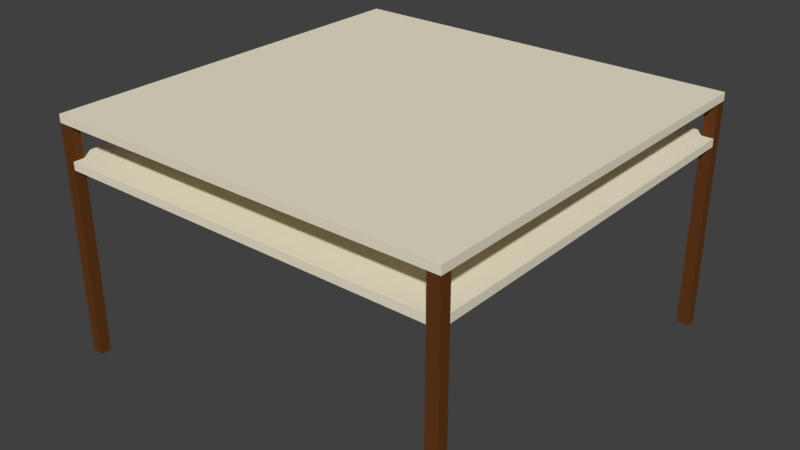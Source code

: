 # Source: TISCH_08.blend  (saved by Blender 2.79.0; exported with 4.5.12 LTS)
import bpy
from mathutils import Matrix  # noqa: F401  (used for matrix-valued properties, if any)

bpy.ops.wm.read_factory_settings(use_empty=True)
scene = bpy.context.scene
scene.name = 'Scene'

# ---- collections
col_collection_1 = bpy.data.collections.new('Collection 1'); scene.collection.children.link(col_collection_1)

# ---- materials (node trees are filled in below, after node groups)
mat_holz = bpy.data.materials.new('Holz')
mat_holz.alpha_threshold = 0.0
mat_holz.use_transparent_shadow = False
mat_holz.diffuse_color = (0.1237, 0.04127, 0.01124, 1.0)
mat_holz.roughness = 0.5
mat_holz.line_color = (0.0, 0.0, 0.0, 1.0)
mat_platte = bpy.data.materials.new('Platte')
mat_platte.alpha_threshold = 0.0
mat_platte.use_transparent_shadow = False
mat_platte.diffuse_color = (0.855, 0.7924, 0.6211, 1.0)
mat_platte.roughness = 0.5

# ---- material node trees

# ---- world
world_world = bpy.data.worlds.new('World'); scene.world = world_world
world_world.color = (0.05088, 0.05088, 0.05088)
world_world.use_sun_shadow = False
world_world.sun_shadow_jitter_overblur = 0.0
world_world.cycles.sampling_method = 'MANUAL'

# ---- meshes
me_cube = bpy.data.meshes.new('Cube')
me_cube.from_pydata([(-0.59, -2.786, -14.01), (-0.59, -2.786, 1.335), (-4.403, -2.786, -14.01), (-4.403, -2.786, 1.335), (-0.59, -1.013, -14.01), (-0.59, -1.013, 1.335), (-4.403, -1.013, -14.01), (-4.403, -1.013, 1.335), (-0.59, -2.786, -1.204), (-4.403, -2.786, -1.204), (-4.403, -1.013, -1.204), (-0.59, -1.013, -1.204), (-4.403, -2.786, -11.51), (-4.403, -1.013, -11.51), (-0.59, -1.013, -11.51), (-0.59, -2.786, -11.51), (-4.298, -2.786, -14.01), (-4.298, -2.786, 1.335), (-4.298, -1.013, -14.01), (-4.298, -1.013, 1.335), (-4.298, -1.013, -1.204), (-4.298, -2.786, -1.204), (-4.298, -2.786, -11.51), (-4.298, -1.013, -11.51), (-0.6913, -2.786, -14.01), (-0.6913, -1.013, 1.335), (-0.6913, -1.013, -1.204), (-0.6913, -1.013, -11.51), (-0.6913, -2.786, 1.335), (-0.6913, -1.013, -14.01), (-0.6913, -2.786, -1.204), (-0.6913, -2.786, -11.51), (-4.403, -2.737, -14.01), (-4.403, -2.737, 1.335), (-0.59, -2.737, -14.01), (-0.59, -2.737, 1.335), (-0.59, -2.737, -1.204), (-4.403, -2.737, -1.204), (-4.403, -2.737, -11.51), (-0.59, -2.737, -11.51), (-4.298, -2.737, 1.335), (-4.298, -2.737, -14.01), (-0.6913, -2.737, 1.335), (-0.6913, -2.737, -14.01), (-4.403, -1.065, 1.335), (-0.59, -1.065, -14.01), (-4.403, -1.065, -1.204), (-4.403, -1.065, -11.51), (-4.298, -1.065, 1.335), (-0.6913, -1.065, 1.335), (-4.403, -1.065, -14.01), (-0.59, -1.065, 1.335), (-0.59, -1.065, -1.204), (-0.59, -1.065, -11.51), (-4.298, -1.065, -14.01), (-0.6913, -1.065, -14.01), (-0.6913, -2.786, -72.95), (-0.59, -2.786, -72.95), (-4.403, -2.737, -72.95), (-4.403, -2.786, -72.95), (-4.298, -1.013, -72.95), (-4.403, -1.013, -72.95), (-0.59, -1.065, -72.95), (-0.59, -1.013, -72.95), (-4.298, -2.786, -72.95), (-4.298, -2.737, -72.95), (-0.6913, -1.013, -72.95), (-0.6913, -2.737, -72.95), (-0.59, -2.737, -72.95), (-4.403, -1.065, -72.95), (-4.298, -1.065, -72.95), (-0.6913, -1.065, -72.95), (-0.6913, -1.065, -11.51), (-4.298, -1.065, -11.51), (-4.298, -2.737, -11.51), (-0.6913, -2.737, -11.51), (-0.6913, -2.737, -1.204), (-0.6913, -1.065, -1.204), (-4.298, -1.065, -1.204), (-4.298, -2.737, -1.204)], [(43, 75), (49, 77)], [(21, 17, 3, 9), (46, 44, 7, 10), (26, 25, 5, 11), (36, 35, 1, 8), (43, 34, 68, 67), (42, 28, 1, 35), (39, 36, 8, 15), (27, 26, 11, 14), (47, 46, 10, 13), (22, 21, 9, 12), (16, 22, 12, 2), (50, 47, 13, 6), (29, 27, 14, 4), (34, 39, 15, 0), (6, 13, 23, 18), (24, 31, 22, 16), (21, 22, 74, 79), (13, 10, 20, 23), (33, 3, 17, 40), (54, 50, 69, 70), (10, 7, 19, 20), (30, 28, 17, 21), (8, 1, 28, 30), (15, 8, 30, 31), (0, 15, 31, 24), (18, 23, 27, 29), (27, 72, 77, 26), (40, 17, 28, 42), (54, 18, 29, 55), (20, 19, 25, 26), (16, 41, 43, 24), (48, 40, 42, 49), (24, 43, 67, 56), (44, 33, 40, 48), (45, 53, 39, 34), (2, 12, 38, 32), (12, 9, 37, 38), (26, 77, 78, 20), (49, 42, 35, 51), (55, 29, 66, 71), (52, 51, 35, 36), (9, 3, 33, 37), (11, 5, 51, 52), (25, 49, 51, 5), (14, 11, 52, 53), (4, 14, 53, 45), (7, 44, 48, 19), (19, 48, 49, 25), (41, 54, 55, 43), (32, 50, 54, 41), (32, 38, 47, 50), (74, 38, 37, 79), (43, 55, 45, 34), (37, 33, 44, 46), (71, 66, 63, 62), (69, 61, 60, 70), (59, 58, 65, 64), (56, 67, 68, 57), (6, 18, 60, 61), (32, 41, 65, 58), (0, 24, 56, 57), (50, 6, 61, 69), (45, 55, 71, 62), (4, 45, 62, 63), (34, 0, 57, 68), (2, 32, 58, 59), (41, 16, 64, 65), (29, 4, 63, 66), (18, 54, 70, 60), (16, 2, 59, 64), (73, 23, 20, 78), (23, 73, 72, 27), (46, 47, 73, 78), (47, 38, 74, 73), (22, 31, 75, 74), (31, 30, 76, 75), (30, 21, 79, 76), (52, 36, 76, 77), (52, 77, 72, 53), (53, 72, 75, 39), (39, 75, 76, 36), (73, 74, 75, 72), (76, 79, 78, 77), (46, 78, 79, 37)])
me_cube.polygons.foreach_set('material_index', [1, 1, 1, 1, 0, 1, 0, 0, 0, 0, 0, 0, 0, 0, 0, 1, 0, 0, 1, 0, 1, 1, 1, 0, 0, 1, 0, 1, 1, 1, 1, 1, 0, 1, 1, 0, 0, 1, 1, 0, 1, 1, 1, 1, 0, 0, 1, 1, 1, 1, 1, 0, 1, 1, 1, 1, 1, 1, 0, 0, 0, 0, 0, 0, 0, 0, 0, 0, 0, 0, 0, 1, 0, 1, 1, 0, 1, 1, 0, 1, 0, 1, 1, 1])
me_cube.materials.append(mat_holz)
me_cube.materials.append(mat_platte)
me_cube.use_remesh_preserve_volume = False
me_cube.use_remesh_preserve_attributes = False
me_cube.use_mirror_vertex_groups = False
me_cube.update()

# ---- objects
ob_cube = bpy.data.objects.new('Cube', me_cube)

# ---- transforms, parenting, visibility, modifiers, constraints
ob_cube.location = (-0.1847, 0.0, 1.896)
ob_cube.rotation_euler = (0.0, -0.0, -1.571)
ob_cube.scale = (0.8724, 1.875, 0.02603)
ob_cube.lock_rotations_4d = False
ob_cube.empty_display_type = 'ARROWS'
ob_cube.lineart.crease_threshold = 0.0

# ---- collection membership
col_collection_1.objects.link(ob_cube)

# ---- scene / render settings (as saved in the file)
scene.frame_start = 1; scene.frame_end = 250; scene.frame_set(1)
scene.render.engine = 'BLENDER_EEVEE_NEXT'
scene.render.resolution_percentage = 50
scene.render.dither_intensity = 0.0
scene.cycles.use_denoising = False
scene.cycles.samples = 128
scene.cycles.sampling_pattern = 'TABULATED_SOBOL'
scene.cycles.use_adaptive_sampling = False
scene.cycles.use_light_tree = False
scene.cycles.blur_glossy = 0.0
scene.cycles.sample_clamp_indirect = 0.0
scene.view_settings.view_transform = 'Standard'
bpy.context.view_layer.update()

# ---- added for rendering (the .blend has no active camera and no usable light): camera, sun
cam_auto = bpy.data.cameras.new('AutoCamera')
cam_auto.lens = 50.0
cam_auto.sensor_width = 36.0
cam_auto.clip_end = 1000.0
ob_auto_camera = bpy.data.objects.new('AutoCamera', cam_auto)
scene.collection.objects.link(ob_auto_camera)
ob_auto_camera.location = (0.958645, -3.46904, 4.72808)
ob_auto_camera.rotation_euler = (1.09748, -7.21219e-08, 0.694738)
scene.camera = ob_auto_camera
light_auto_sun = bpy.data.lights.new('AutoSun', 'SUN')
light_auto_sun.energy = 3.0
light_auto_sun.angle = 0.0523599
ob_auto_sun = bpy.data.objects.new('AutoSun', light_auto_sun)
scene.collection.objects.link(ob_auto_sun)
ob_auto_sun.rotation_euler = (0.872665, 0.174533, 0.523599)
bpy.context.view_layer.update()
